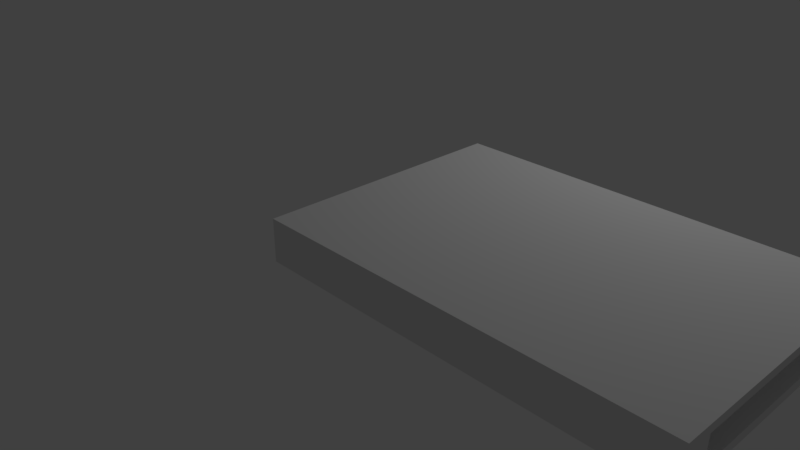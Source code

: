 # Source: livrinho.blend  (saved by Blender 2.79.0; exported with 4.5.12 LTS)
import bpy
from mathutils import Matrix  # noqa: F401  (used for matrix-valued properties, if any)

bpy.ops.wm.read_factory_settings(use_empty=True)
scene = bpy.context.scene
scene.name = 'Scene'

# ---- collections
col_collection_1 = bpy.data.collections.new('Collection 1'); scene.collection.children.link(col_collection_1)

# ---- world
world_world = bpy.data.worlds.new('World'); scene.world = world_world
world_world.color = (0.05088, 0.05088, 0.05088)
world_world.use_sun_shadow = False
world_world.sun_shadow_jitter_overblur = 0.0
world_world.cycles.sampling_method = 'MANUAL'

# ---- cameras
cam_camera = bpy.data.cameras.new('Camera')
cam_camera.clip_end = 100.0
cam_camera.lens = 35.0
cam_camera.sensor_width = 32.0
cam_camera.sensor_height = 18.0
cam_camera.ortho_scale = 7.314
cam_camera.dof.focus_distance = 0.0
cam_camera.dof.aperture_fstop = 128.0

# ---- lights
light_lamp = bpy.data.lights.new('Lamp', 'POINT')
light_lamp.transmission_factor = 0.0
light_lamp.cutoff_distance = 30.0
light_lamp.energy = 100.0
light_lamp.shadow_buffer_clip_start = 1.001
light_lamp.shadow_soft_size = 0.1
light_lamp.shadow_maximum_resolution = 0.006
light_lamp.use_absolute_resolution = True

# ---- meshes
me_cube_003 = bpy.data.meshes.new('Cube.003')
me_cube_003.from_pydata([(-1.102, -0.58, -0.58), (-1.102, -0.58, 0.58), (-1.102, 0.58, -0.58), (-1.102, 0.58, 0.58), (1.102, -0.58, -0.58), (1.102, -0.58, 0.58), (1.102, 0.58, -0.58), (1.102, 0.58, 0.58), (-1.102, -0.58, -0.366), (-1.102, 0.58, -0.366), (1.102, 0.58, -0.366), (1.102, -0.58, -0.366), (-1.102, -0.58, 0.3486), (-1.102, 0.58, 0.3486), (1.102, 0.58, 0.3486), (1.102, -0.58, 0.3486), (-1.102, -0.464, -0.58), (-1.102, -0.464, 0.58), (1.102, -0.464, -0.58), (1.102, -0.464, 0.58), (1.102, -0.464, -0.366), (-1.102, -0.464, -0.366), (1.102, -0.464, 0.3486), (-1.102, -0.464, 0.3486), (-0.9918, 0.4773, 0.3129), (-0.9918, 0.4773, -0.3303), (0.9918, 0.4773, 0.3129), (0.9918, 0.4773, -0.3303), (-0.9918, -0.4623, -0.3303), (-0.9918, -0.4623, 0.3129), (0.9918, -0.4623, -0.3303), (0.9918, -0.4623, 0.3129)], [], [(23, 17, 3, 13), (13, 3, 7, 14), (22, 19, 5, 15), (15, 5, 1, 12), (16, 18, 4, 0), (19, 17, 1, 5), (4, 11, 8, 0), (18, 20, 11, 4), (2, 9, 10, 6), (16, 21, 9, 2), (11, 15, 12, 8), (20, 22, 15, 11), (14, 22, 31, 26), (21, 23, 29, 28), (8, 12, 23, 21), (23, 13, 24, 29), (0, 8, 21, 16), (6, 10, 20, 18), (7, 3, 17, 19), (2, 6, 18, 16), (14, 7, 19, 22), (12, 1, 17, 23), (25, 24, 26, 27), (28, 29, 24, 25), (27, 26, 31, 30), (20, 10, 27, 30), (9, 21, 28, 25), (22, 20, 30, 31), (13, 14, 26, 24), (10, 9, 25, 27)])
me_cube_003.use_remesh_preserve_volume = False
me_cube_003.use_remesh_preserve_attributes = False
me_cube_003.use_mirror_vertex_groups = False
me_cube_003.update()

# ---- objects
ob_cube = bpy.data.objects.new('Cube', me_cube_003)
ob_lamp = bpy.data.objects.new('Lamp', light_lamp)
ob_camera = bpy.data.objects.new('Camera', cam_camera)

# ---- transforms, parenting, visibility, modifiers, constraints
ob_cube.location = (4.243, -1.981, 2.255)
ob_cube.scale = (1.584, 1.98, -0.3168)
ob_cube.lineart.crease_threshold = 0.0
ob_lamp.location = (4.076, 1.005, 5.904)
ob_lamp.rotation_euler = (0.6503, 0.05522, 1.866)
ob_lamp.lock_rotations_4d = False
ob_lamp.empty_display_type = 'ARROWS'
ob_lamp.color = (0.0, 0.0, 0.0, 0.0)
ob_lamp.lineart.crease_threshold = 0.0
ob_camera.location = (7.481, -6.508, 5.344)
ob_camera.rotation_euler = (1.109, 0.0, 0.8149)
ob_camera.lock_rotations_4d = False
ob_camera.empty_display_type = 'ARROWS'
ob_camera.color = (0.0, 0.0, 0.0, 0.0)
ob_camera.display_type = 'WIRE'
ob_camera.lineart.crease_threshold = 0.0

# ---- collection membership
col_collection_1.objects.link(ob_cube)
col_collection_1.objects.link(ob_lamp)
col_collection_1.objects.link(ob_camera)

# ---- scene / render settings (as saved in the file)
scene.camera = ob_camera
scene.frame_start = 1; scene.frame_end = 250; scene.frame_set(1)
scene.render.engine = 'BLENDER_EEVEE_NEXT'
scene.render.resolution_percentage = 50
scene.render.dither_intensity = 0.0
scene.cycles.use_denoising = False
scene.cycles.samples = 128
scene.cycles.sampling_pattern = 'TABULATED_SOBOL'
scene.cycles.use_adaptive_sampling = False
scene.cycles.use_light_tree = False
scene.cycles.blur_glossy = 0.0
scene.cycles.sample_clamp_indirect = 0.0
scene.view_settings.view_transform = 'Standard'
bpy.context.view_layer.update()
